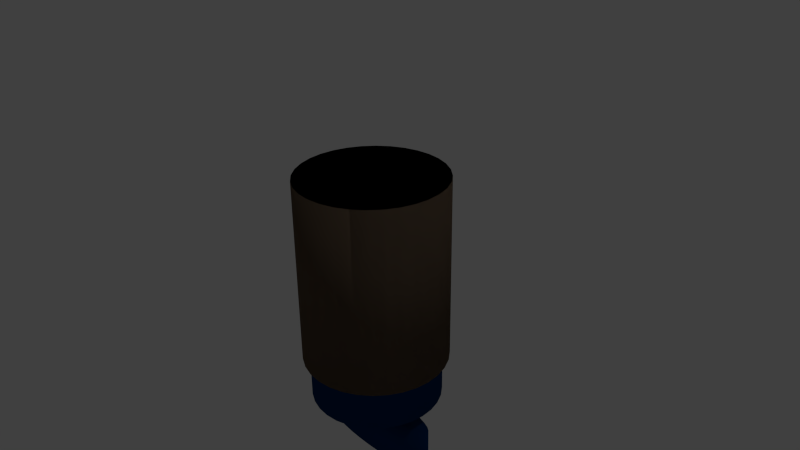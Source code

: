 # Source: pistonv2.blend  (saved by Blender 2.69.0; exported with 4.5.12 LTS)
import bpy
from mathutils import Matrix  # noqa: F401  (used for matrix-valued properties, if any)

bpy.ops.wm.read_factory_settings(use_empty=True)
scene = bpy.context.scene
scene.name = 'Scene'

# ---- collections
col_collection_1 = bpy.data.collections.new('Collection 1'); scene.collection.children.link(col_collection_1)

# ---- materials (node trees are filled in below, after node groups)
mat_piston = bpy.data.materials.new('PIston')
mat_piston.alpha_threshold = 0.0
mat_piston.use_transparent_shadow = False
mat_piston.diffuse_color = (0.0, 0.0331, 0.1329, 1.0)
mat_piston.roughness = 0.5
mat_piston.line_color = (0.0, 0.0, 0.0, 1.0)
mat_chambre = bpy.data.materials.new('Chambre')
mat_chambre.alpha_threshold = 0.0
mat_chambre.use_transparent_shadow = False
mat_chambre.diffuse_color = (0.2159, 0.1529, 0.1022, 1.0)
mat_chambre.roughness = 0.5
mat_chambre.line_color = (0.0, 0.0, 0.0, 1.0)

# ---- material node trees

# ---- world
world_world = bpy.data.worlds.new('World'); scene.world = world_world
world_world.color = (0.05088, 0.05088, 0.05088)
world_world.use_sun_shadow = False
world_world.sun_shadow_jitter_overblur = 0.0
world_world.cycles.sampling_method = 'MANUAL'
world_world.cycles.sample_map_resolution = 256

# ---- cameras
cam_camera = bpy.data.cameras.new('Camera')
cam_camera.clip_end = 100.0
cam_camera.lens = 35.0
cam_camera.sensor_width = 32.0
cam_camera.sensor_height = 18.0
cam_camera.ortho_scale = 7.314
cam_camera.dof.focus_distance = 0.0
cam_camera.dof.aperture_fstop = 128.0

# ---- lights
light_lamp = bpy.data.lights.new('Lamp', 'POINT')
light_lamp.transmission_factor = 0.0
light_lamp.cutoff_distance = 30.0
light_lamp.energy = 100.0
light_lamp.shadow_buffer_clip_start = 1.001
light_lamp.shadow_soft_size = 0.1
light_lamp.shadow_maximum_resolution = 0.006
light_lamp.use_absolute_resolution = True
light_lamp.cycles.use_multiple_importance_sampling = False

# ---- meshes
me_cylinder_004 = bpy.data.meshes.new('Cylinder.004')
me_cylinder_004.from_pydata([(0.0, 0.2341, -0.2092), (0.0, 0.9497, -0.2092), (0.04082, 0.2341, -0.2052), (0.04082, 0.9497, -0.2052), (0.08007, 0.2341, -0.1933), (0.08007, 0.9497, -0.1933), (0.1163, 0.2341, -0.174), (0.1163, 0.9497, -0.174), (0.148, 0.2341, -0.148), (0.148, 0.9497, -0.148), (0.174, 0.2341, -0.1163), (0.174, 0.9497, -0.1163), (0.1933, 0.2341, -0.08007), (0.1933, 0.9497, -0.08007), (0.2052, 0.2341, -0.04082), (0.2052, 0.9497, -0.04082), (0.2092, 0.2341, 1.878e-09), (0.2092, 0.9497, 5.59e-08), (0.2052, 0.2341, 0.04082), (0.2052, 0.9497, 0.04082), (0.1933, 0.2341, 0.08007), (0.1933, 0.9497, 0.08007), (0.174, 0.2341, 0.1163), (0.174, 0.9497, 0.1163), (0.148, 0.2341, 0.148), (0.148, 0.9497, 0.148), (0.1163, 0.2341, 0.174), (0.1163, 0.9497, 0.174), (0.08007, 0.2341, 0.1933), (0.08007, 0.9497, 0.1933), (0.04082, 0.2341, 0.2052), (0.04082, 0.9497, 0.2052), (-6.818e-08, 0.2341, 0.2092), (-6.818e-08, 0.9497, 0.2092), (-0.04082, 0.2341, 0.2052), (-0.04082, 0.9497, 0.2052), (-0.08007, 0.2341, 0.1933), (-0.08007, 0.9497, 0.1933), (-0.1163, 0.2341, 0.174), (-0.1163, 0.9497, 0.174), (-0.148, 0.2341, 0.148), (-0.148, 0.9497, 0.148), (-0.174, 0.2341, 0.1163), (-0.174, 0.9497, 0.1163), (-0.1933, 0.2341, 0.08007), (-0.1933, 0.9497, 0.08007), (-0.2052, 0.2341, 0.04082), (-0.2052, 0.9497, 0.04082), (-0.2092, 0.2341, -1.844e-07), (-0.2092, 0.9497, -1.303e-07), (-0.2052, 0.2341, -0.04082), (-0.2052, 0.9497, -0.04082), (-0.1933, 0.2341, -0.08008), (-0.1933, 0.9497, -0.08008), (-0.174, 0.2341, -0.1163), (-0.174, 0.9497, -0.1163), (-0.148, 0.2341, -0.148), (-0.148, 0.9497, -0.148), (-0.1163, 0.2341, -0.174), (-0.1163, 0.9497, -0.174), (-0.08007, 0.2341, -0.1933), (-0.08007, 0.9497, -0.1933), (-0.04082, 0.2341, -0.2052), (-0.04082, 0.9497, -0.2052), (0.0, 0.1906, -0.0465), (0.0, 0.2363, -0.0465), (0.009072, 0.1906, -0.04561), (0.009072, 0.2363, -0.04561), (0.01779, 0.1906, -0.04296), (0.01779, 0.2363, -0.04296), (0.02583, 0.1906, -0.03866), (0.02583, 0.2363, -0.03866), (0.03288, 0.1906, -0.03288), (0.03288, 0.2363, -0.03288), (0.03866, 0.1906, -0.02583), (0.03866, 0.2363, -0.02583), (0.04296, 0.1906, -0.01779), (0.04296, 0.2363, -0.01779), (0.04561, 0.1906, -0.009072), (0.04561, 0.2363, -0.009072), (0.0465, 0.1906, 1.088e-08), (0.0465, 0.2363, 1.433e-08), (0.04561, 0.1906, 0.009072), (0.04561, 0.2363, 0.009072), (0.04296, 0.1906, 0.01779), (0.04296, 0.2363, 0.01779), (0.03866, 0.1906, 0.02583), (0.03866, 0.2363, 0.02583), (0.03288, 0.1906, 0.03288), (0.03288, 0.2363, 0.03288), (0.02583, 0.1906, 0.03866), (0.02583, 0.2363, 0.03866), (0.01779, 0.1906, 0.04296), (0.01779, 0.2363, 0.04296), (0.009072, 0.1906, 0.04561), (0.009072, 0.2363, 0.04561), (-1.515e-08, 0.1906, 0.0465), (-1.515e-08, 0.2363, 0.0465), (-0.009072, 0.1906, 0.04561), (-0.009072, 0.2363, 0.04561), (-0.01779, 0.1906, 0.04296), (-0.01779, 0.2363, 0.04296), (-0.02583, 0.1906, 0.03866), (-0.02583, 0.2363, 0.03866), (-0.03288, 0.1906, 0.03288), (-0.03288, 0.2363, 0.03288), (-0.03866, 0.1906, 0.02583), (-0.03866, 0.2363, 0.02583), (-0.04296, 0.1906, 0.01779), (-0.04296, 0.2363, 0.01779), (-0.04561, 0.1906, 0.009071), (-0.04561, 0.2363, 0.009071), (-0.0465, 0.1906, -3.051e-08), (-0.0465, 0.2363, -2.706e-08), (-0.04561, 0.1906, -0.009072), (-0.04561, 0.2363, -0.009072), (-0.04296, 0.1906, -0.01779), (-0.04296, 0.2363, -0.01779), (-0.03866, 0.1906, -0.02583), (-0.03866, 0.2363, -0.02583), (-0.03288, 0.1906, -0.03288), (-0.03288, 0.2363, -0.03288), (-0.02583, 0.1906, -0.03866), (-0.02583, 0.2363, -0.03866), (-0.01779, 0.1906, -0.04296), (-0.01779, 0.2363, -0.04296), (-0.009071, 0.1906, -0.04561), (-0.009071, 0.2363, -0.04561), (-1.385e-08, 0.1823, -0.0465), (0.04476, 0.1823, -0.04561), (0.0878, 0.1823, -0.04296), (0.1275, 0.1823, -0.03866), (0.1622, 0.1823, -0.03288), (0.1908, 0.1823, -0.02583), (0.212, 0.1823, -0.01779), (0.225, 0.1823, -0.009072), (0.2294, 0.1823, 1.025e-08), (0.225, 0.1823, 0.009072), (0.212, 0.1823, 0.01779), (0.1908, 0.1823, 0.02583), (0.1622, 0.1823, 0.03288), (0.1275, 0.1823, 0.03866), (0.0878, 0.1823, 0.04296), (0.04476, 0.1823, 0.04561), (-8.861e-08, 0.1823, 0.0465), (-0.04476, 0.1823, 0.04561), (-0.0878, 0.1823, 0.04296), (-0.1275, 0.1823, 0.03866), (-0.1622, 0.1823, 0.03288), (-0.1908, 0.1823, 0.02583), (-0.212, 0.1823, 0.01779), (-0.225, 0.1823, 0.009071), (-0.2294, 0.1823, -3.114e-08), (-0.225, 0.1823, -0.009072), (-0.212, 0.1823, -0.01779), (-0.1908, 0.1823, -0.02583), (-0.1622, 0.1823, -0.03288), (-0.1275, 0.1823, -0.03866), (-0.0878, 0.1823, -0.04296), (-0.04476, 0.1823, -0.04561), (-1.385e-08, 0.02367, -0.0465), (0.04476, 0.02367, -0.04561), (0.0878, 0.02367, -0.04296), (0.1275, 0.02367, -0.03866), (0.1622, 0.02367, -0.03288), (0.1908, 0.02367, -0.02583), (0.212, 0.02367, -0.01779), (0.225, 0.02367, -0.009071), (0.2294, 0.02367, 2.599e-08), (0.225, 0.02367, 0.009072), (0.212, 0.02367, 0.01779), (0.1908, 0.02367, 0.02583), (0.1622, 0.02367, 0.03288), (0.1275, 0.02367, 0.03866), (0.0878, 0.02367, 0.04296), (0.04476, 0.02367, 0.04561), (-8.861e-08, 0.02367, 0.0465), (-0.04476, 0.02367, 0.04561), (-0.0878, 0.02367, 0.04296), (-0.1275, 0.02367, 0.03866), (-0.1622, 0.02367, 0.03288), (-0.1908, 0.02367, 0.02583), (-0.212, 0.02367, 0.01779), (-0.225, 0.02367, 0.009072), (-0.2294, 0.02367, -1.54e-08), (-0.225, 0.02367, -0.009072), (-0.212, 0.02367, -0.01779), (-0.1908, 0.02367, -0.02583), (-0.1622, 0.02367, -0.03288), (-0.1275, 0.02367, -0.03866), (-0.0878, 0.02367, -0.04296), (-0.04476, 0.02367, -0.04561), (0.04082, 0.5305, 0.2052)], [(31, 192)], [(0, 1, 3, 2), (2, 3, 5, 4), (4, 5, 7, 6), (6, 7, 9, 8), (8, 9, 11, 10), (10, 11, 13, 12), (12, 13, 15, 14), (14, 15, 17, 16), (16, 17, 19, 18), (18, 19, 21, 20), (20, 21, 23, 22), (22, 23, 25, 24), (24, 25, 27, 26), (26, 27, 29, 28), (28, 29, 31, 30), (30, 31, 33, 32), (32, 33, 35, 34), (34, 35, 37, 36), (36, 37, 39, 38), (38, 39, 41, 40), (40, 41, 43, 42), (42, 43, 45, 44), (44, 45, 47, 46), (46, 47, 49, 48), (48, 49, 51, 50), (50, 51, 53, 52), (52, 53, 55, 54), (54, 55, 57, 56), (56, 57, 59, 58), (58, 59, 61, 60), (3, 1, 63, 61, 59, 57, 55, 53, 51, 49, 47, 45, 43, 41, 39, 37, 35, 33, 31, 29, 27, 25, 23, 21, 19, 17, 15, 13, 11, 9, 7, 5), (62, 63, 1, 0), (60, 61, 63, 62), (0, 2, 4, 6, 8, 10, 12, 14, 16, 18, 20, 22, 24, 26, 28, 30, 32, 34, 36, 38, 40, 42, 44, 46, 48, 50, 52, 54, 56, 58, 60, 62), (64, 65, 67, 66), (66, 67, 69, 68), (68, 69, 71, 70), (70, 71, 73, 72), (72, 73, 75, 74), (74, 75, 77, 76), (76, 77, 79, 78), (78, 79, 81, 80), (80, 81, 83, 82), (82, 83, 85, 84), (84, 85, 87, 86), (86, 87, 89, 88), (88, 89, 91, 90), (90, 91, 93, 92), (92, 93, 95, 94), (94, 95, 97, 96), (96, 97, 99, 98), (98, 99, 101, 100), (100, 101, 103, 102), (102, 103, 105, 104), (104, 105, 107, 106), (106, 107, 109, 108), (108, 109, 111, 110), (110, 111, 113, 112), (112, 113, 115, 114), (114, 115, 117, 116), (116, 117, 119, 118), (118, 119, 121, 120), (120, 121, 123, 122), (122, 123, 125, 124), (67, 65, 127, 125, 123, 121, 119, 117, 115, 113, 111, 109, 107, 105, 103, 101, 99, 97, 95, 93, 91, 89, 87, 85, 83, 81, 79, 77, 75, 73, 71, 69), (126, 127, 65, 64), (124, 125, 127, 126), (108, 110, 151, 150), (154, 155, 187, 186), (86, 88, 140, 139), (114, 116, 154, 153), (70, 72, 132, 131), (92, 94, 143, 142), (120, 122, 157, 156), (98, 100, 146, 145), (76, 78, 135, 134), (126, 64, 128, 159), (104, 106, 149, 148), (82, 84, 138, 137), (110, 112, 152, 151), (66, 68, 130, 129), (88, 90, 141, 140), (116, 118, 155, 154), (72, 74, 133, 132), (94, 96, 144, 143), (122, 124, 158, 157), (100, 102, 147, 146), (64, 66, 129, 128), (78, 80, 136, 135), (106, 108, 150, 149), (84, 86, 139, 138), (112, 114, 153, 152), (68, 70, 131, 130), (90, 92, 142, 141), (118, 120, 156, 155), (96, 98, 145, 144), (74, 76, 134, 133), (124, 126, 159, 158), (102, 104, 148, 147), (80, 82, 137, 136), (160, 161, 162, 163, 164, 165, 166, 167, 168, 169, 170, 171, 172, 173, 174, 175, 176, 177, 178, 179, 180, 181, 182, 183, 184, 185, 186, 187, 188, 189, 190, 191), (132, 133, 165, 164), (143, 144, 176, 175), (152, 153, 185, 184), (130, 131, 163, 162), (141, 142, 174, 173), (150, 151, 183, 182), (128, 129, 161, 160), (139, 140, 172, 171), (159, 128, 160, 191), (148, 149, 181, 180), (137, 138, 170, 169), (157, 158, 190, 189), (146, 147, 179, 178), (135, 136, 168, 167), (155, 156, 188, 187), (144, 145, 177, 176), (133, 134, 166, 165), (153, 154, 186, 185), (131, 132, 164, 163), (142, 143, 175, 174), (151, 152, 184, 183), (129, 130, 162, 161), (140, 141, 173, 172), (149, 150, 182, 181), (138, 139, 171, 170), (158, 159, 191, 190), (147, 148, 180, 179), (136, 137, 169, 168), (156, 157, 189, 188), (145, 146, 178, 177), (134, 135, 167, 166)])
me_cylinder_004.polygons.foreach_set('use_smooth', [True] * 132)
me_cylinder_004.materials.append(mat_piston)
me_cylinder_004.use_remesh_preserve_volume = False
me_cylinder_004.use_remesh_preserve_attributes = False
me_cylinder_004.use_mirror_vertex_groups = False
me_cylinder_004.update()
me_cylinder_001 = bpy.data.meshes.new('Cylinder.001')
me_cylinder_001.from_pydata([(0.0, 1.0, -1.593), (0.0, 1.0, 1.0), (0.1951, 0.9808, -1.593), (0.1951, 0.9808, 1.0), (0.3827, 0.9239, -1.593), (0.3827, 0.9239, 1.0), (0.5556, 0.8315, -1.593), (0.5556, 0.8315, 1.0), (0.7071, 0.7071, -1.593), (0.7071, 0.7071, 1.0), (0.8315, 0.5556, -1.593), (0.8315, 0.5556, 1.0), (0.9239, 0.3827, -1.593), (0.9239, 0.3827, 1.0), (0.9808, 0.1951, -1.593), (0.9808, 0.1951, 1.0), (1.0, 7.55e-08, -1.593), (1.0, 7.55e-08, 1.0), (0.9808, -0.1951, -1.593), (0.9808, -0.1951, 1.0), (0.9239, -0.3827, -1.593), (0.9239, -0.3827, 1.0), (0.8315, -0.5556, -1.593), (0.8315, -0.5556, 1.0), (0.7071, -0.7071, -1.593), (0.7071, -0.7071, 1.0), (0.5556, -0.8315, -1.593), (0.5556, -0.8315, 1.0), (0.3827, -0.9239, -1.593), (0.3827, -0.9239, 1.0), (0.1951, -0.9808, -1.593), (0.1951, -0.9808, 1.0), (-3.258e-07, -1.0, -1.593), (-3.258e-07, -1.0, 1.0), (-0.1951, -0.9808, -1.593), (-0.1951, -0.9808, 1.0), (-0.3827, -0.9239, -1.593), (-0.3827, -0.9239, 1.0), (-0.5556, -0.8315, -1.593), (-0.5556, -0.8315, 1.0), (-0.7071, -0.7071, -1.593), (-0.7071, -0.7071, 1.0), (-0.8315, -0.5556, -1.593), (-0.8315, -0.5556, 1.0), (-0.9239, -0.3827, -1.593), (-0.9239, -0.3827, 1.0), (-0.9808, -0.1951, -1.593), (-0.9808, -0.1951, 1.0), (-1.0, 9.656e-07, -1.593), (-1.0, 9.656e-07, 1.0), (-0.9808, 0.1951, -1.593), (-0.9808, 0.1951, 1.0), (-0.9239, 0.3827, -1.593), (-0.9239, 0.3827, 1.0), (-0.8315, 0.5556, -1.593), (-0.8315, 0.5556, 1.0), (-0.7071, 0.7071, -1.593), (-0.7071, 0.7071, 1.0), (-0.5556, 0.8315, -1.593), (-0.5556, 0.8315, 1.0), (-0.3827, 0.9239, -1.593), (-0.3827, 0.9239, 1.0), (-0.1951, 0.9808, -1.593), (-0.1951, 0.9808, 1.0), (0.0, 1.0, -1.593), (0.0, 1.0, 1.0), (0.1951, 0.9808, -1.593), (0.1951, 0.9808, 1.0), (0.3827, 0.9239, -1.593), (0.3827, 0.9239, 1.0), (0.5556, 0.8315, -1.593), (0.5556, 0.8315, 1.0), (0.7071, 0.7071, -1.593), (0.7071, 0.7071, 1.0), (0.8315, 0.5556, -1.593), (0.8315, 0.5556, 1.0), (0.9239, 0.3827, -1.593), (0.9239, 0.3827, 1.0), (0.9808, 0.1951, -1.593), (0.9808, 0.1951, 1.0), (1.0, 7.55e-08, -1.593), (1.0, 7.55e-08, 1.0), (0.9808, -0.1951, -1.593), (0.9808, -0.1951, 1.0), (0.9239, -0.3827, -1.593), (0.9239, -0.3827, 1.0), (0.8315, -0.5556, -1.593), (0.8315, -0.5556, 1.0), (0.7071, -0.7071, -1.593), (0.7071, -0.7071, 1.0), (0.5556, -0.8315, -1.593), (0.5556, -0.8315, 1.0), (0.3827, -0.9239, -1.593), (0.3827, -0.9239, 1.0), (0.1951, -0.9808, -1.593), (0.1951, -0.9808, 1.0), (-3.258e-07, -1.0, -1.593), (-3.258e-07, -1.0, 1.0), (-0.1951, -0.9808, -1.593), (-0.1951, -0.9808, 1.0), (-0.3827, -0.9239, -1.593), (-0.3827, -0.9239, 1.0), (-0.5556, -0.8315, -1.593), (-0.5556, -0.8315, 1.0), (-0.7071, -0.7071, -1.593), (-0.7071, -0.7071, 1.0), (-0.8315, -0.5556, -1.593), (-0.8315, -0.5556, 1.0), (-0.9239, -0.3827, -1.593), (-0.9239, -0.3827, 1.0), (-0.9808, -0.1951, -1.593), (-0.9808, -0.1951, 1.0), (-1.0, 9.656e-07, -1.593), (-1.0, 9.656e-07, 1.0), (-0.9808, 0.1951, -1.593), (-0.9808, 0.1951, 1.0), (-0.9239, 0.3827, -1.593), (-0.9239, 0.3827, 1.0), (-0.8315, 0.5556, -1.593), (-0.8315, 0.5556, 1.0), (-0.7071, 0.7071, -1.593), (-0.7071, 0.7071, 1.0), (-0.5556, 0.8315, -1.593), (-0.5556, 0.8315, 1.0), (-0.3827, 0.9239, -1.593), (-0.3827, 0.9239, 1.0), (-0.1951, 0.9808, -1.593), (-0.1951, 0.9808, 1.0), (0.0, 1.0, -1.593), (0.0, 1.0, 1.0), (0.1951, 0.9808, -1.593), (0.1951, 0.9808, 1.0), (0.3827, 0.9239, -1.593), (0.3827, 0.9239, 1.0), (0.5556, 0.8315, -1.593), (0.5556, 0.8315, 1.0), (0.7071, 0.7071, -1.593), (0.7071, 0.7071, 1.0), (0.8315, 0.5556, -1.593), (0.8315, 0.5556, 1.0), (0.9239, 0.3827, -1.593), (0.9239, 0.3827, 1.0), (0.9808, 0.1951, -1.593), (0.9808, 0.1951, 1.0), (1.0, 7.55e-08, -1.593), (1.0, 7.55e-08, 1.0), (0.9808, -0.1951, -1.593), (0.9808, -0.1951, 1.0), (0.9239, -0.3827, -1.593), (0.9239, -0.3827, 1.0), (0.8315, -0.5556, -1.593), (0.8315, -0.5556, 1.0), (0.7071, -0.7071, -1.593), (0.7071, -0.7071, 1.0), (0.5556, -0.8315, -1.593), (0.5556, -0.8315, 1.0), (0.3827, -0.9239, -1.593), (0.3827, -0.9239, 1.0), (0.1951, -0.9808, -1.593), (0.1951, -0.9808, 1.0), (-3.258e-07, -1.0, -1.593), (-3.258e-07, -1.0, 1.0), (-0.1951, -0.9808, -1.593), (-0.1951, -0.9808, 1.0), (-0.3827, -0.9239, -1.593), (-0.3827, -0.9239, 1.0), (-0.5556, -0.8315, -1.593), (-0.5556, -0.8315, 1.0), (-0.7071, -0.7071, -1.593), (-0.7071, -0.7071, 1.0), (-0.8315, -0.5556, -1.593), (-0.8315, -0.5556, 1.0), (-0.9239, -0.3827, -1.593), (-0.9239, -0.3827, 1.0), (-0.9808, -0.1951, -1.593), (-0.9808, -0.1951, 1.0), (-1.0, 9.656e-07, -1.593), (-1.0, 9.656e-07, 1.0), (-0.9808, 0.1951, -1.593), (-0.9808, 0.1951, 1.0), (-0.9239, 0.3827, -1.593), (-0.9239, 0.3827, 1.0), (-0.8315, 0.5556, -1.593), (-0.8315, 0.5556, 1.0), (-0.7071, 0.7071, -1.593), (-0.7071, 0.7071, 1.0), (-0.5556, 0.8315, -1.593), (-0.5556, 0.8315, 1.0), (-0.3827, 0.9239, -1.593), (-0.3827, 0.9239, 1.0), (-0.1951, 0.9808, -1.593), (-0.1951, 0.9808, 1.0), (0.0, 1.0, -1.593), (0.0, 1.0, 1.0), (0.1951, 0.9808, -1.593), (0.1951, 0.9808, 1.0), (0.3827, 0.9239, -1.593), (0.3827, 0.9239, 1.0), (0.5556, 0.8315, -1.593), (0.5556, 0.8315, 1.0), (0.7071, 0.7071, -1.593), (0.7071, 0.7071, 1.0), (0.8315, 0.5556, -1.593), (0.8315, 0.5556, 1.0), (0.9239, 0.3827, -1.593), (0.9239, 0.3827, 1.0), (0.9808, 0.1951, -1.593), (0.9808, 0.1951, 1.0), (1.0, 7.55e-08, -1.593), (1.0, 7.55e-08, 1.0), (0.9808, -0.1951, -1.593), (0.9808, -0.1951, 1.0), (0.9239, -0.3827, -1.593), (0.9239, -0.3827, 1.0), (0.8315, -0.5556, -1.593), (0.8315, -0.5556, 1.0), (0.7071, -0.7071, -1.593), (0.7071, -0.7071, 1.0), (0.5556, -0.8315, -1.593), (0.5556, -0.8315, 1.0), (0.3827, -0.9239, -1.593), (0.3827, -0.9239, 1.0), (0.1951, -0.9808, -1.593), (0.1951, -0.9808, 1.0), (-3.258e-07, -1.0, -1.593), (-3.258e-07, -1.0, 1.0), (-0.1951, -0.9808, -1.593), (-0.1951, -0.9808, 1.0), (-0.3827, -0.9239, -1.593), (-0.3827, -0.9239, 1.0), (-0.5556, -0.8315, -1.593), (-0.5556, -0.8315, 1.0), (-0.7071, -0.7071, -1.593), (-0.7071, -0.7071, 1.0), (-0.8315, -0.5556, -1.593), (-0.8315, -0.5556, 1.0), (-0.9239, -0.3827, -1.593), (-0.9239, -0.3827, 1.0), (-0.9808, -0.1951, -1.593), (-0.9808, -0.1951, 1.0), (-1.0, 9.656e-07, -1.593), (-1.0, 9.656e-07, 1.0), (-0.9808, 0.1951, -1.593), (-0.9808, 0.1951, 1.0), (-0.9239, 0.3827, -1.593), (-0.9239, 0.3827, 1.0), (-0.8315, 0.5556, -1.593), (-0.8315, 0.5556, 1.0), (-0.7071, 0.7071, -1.593), (-0.7071, 0.7071, 1.0), (-0.5556, 0.8315, -1.593), (-0.5556, 0.8315, 1.0), (-0.3827, 0.9239, -1.593), (-0.3827, 0.9239, 1.0), (-0.1951, 0.9808, -1.593), (-0.1951, 0.9808, 1.0), (0.0, 1.0, -1.593), (0.0, 1.0, 1.0), (0.1951, 0.9808, -1.593), (0.1951, 0.9808, 1.0), (0.3827, 0.9239, -1.593), (0.3827, 0.9239, 1.0), (0.5556, 0.8315, -1.593), (0.5556, 0.8315, 1.0), (0.7071, 0.7071, -1.593), (0.7071, 0.7071, 1.0), (0.8315, 0.5556, -1.593), (0.8315, 0.5556, 1.0), (0.9239, 0.3827, -1.593), (0.9239, 0.3827, 1.0), (0.9808, 0.1951, -1.593), (0.9808, 0.1951, 1.0), (1.0, 7.55e-08, -1.593), (1.0, 7.55e-08, 1.0), (0.9808, -0.1951, -1.593), (0.9808, -0.1951, 1.0), (0.9239, -0.3827, -1.593), (0.9239, -0.3827, 1.0), (0.8315, -0.5556, -1.593), (0.8315, -0.5556, 1.0), (0.7071, -0.7071, -1.593), (0.7071, -0.7071, 1.0), (0.5556, -0.8315, -1.593), (0.5556, -0.8315, 1.0), (0.3827, -0.9239, -1.593), (0.3827, -0.9239, 1.0), (0.1951, -0.9808, -1.593), (0.1951, -0.9808, 1.0), (-3.258e-07, -1.0, -1.593), (-3.258e-07, -1.0, 1.0), (-0.1951, -0.9808, -1.593), (-0.1951, -0.9808, 1.0), (-0.3827, -0.9239, -1.593), (-0.3827, -0.9239, 1.0), (-0.5556, -0.8315, -1.593), (-0.5556, -0.8315, 1.0), (-0.7071, -0.7071, -1.593), (-0.7071, -0.7071, 1.0), (-0.8315, -0.5556, -1.593), (-0.8315, -0.5556, 1.0), (-0.9239, -0.3827, -1.593), (-0.9239, -0.3827, 1.0), (-0.9808, -0.1951, -1.593), (-0.9808, -0.1951, 1.0), (-1.0, 9.656e-07, -1.593), (-1.0, 9.656e-07, 1.0), (-0.9808, 0.1951, -1.593), (-0.9808, 0.1951, 1.0), (-0.9239, 0.3827, -1.593), (-0.9239, 0.3827, 1.0), (-0.8315, 0.5556, -1.593), (-0.8315, 0.5556, 1.0), (-0.7071, 0.7071, -1.593), (-0.7071, 0.7071, 1.0), (-0.5556, 0.8315, -1.593), (-0.5556, 0.8315, 1.0), (-0.3827, 0.9239, -1.593), (-0.3827, 0.9239, 1.0), (-0.1951, 0.9808, -1.593), (-0.1951, 0.9808, 1.0), (0.0, 1.0, -1.593), (0.1951, 0.9808, -1.593), (0.3827, 0.9239, -1.593), (0.5556, 0.8315, -1.593), (0.7071, 0.7071, -1.593), (0.8315, 0.5556, -1.593), (0.9239, 0.3827, -1.593), (0.9808, 0.1951, -1.593), (1.0, 7.55e-08, -1.593), (0.9808, -0.1951, -1.593), (0.9239, -0.3827, -1.593), (0.8315, -0.5556, -1.593), (0.7071, -0.7071, -1.593), (0.5556, -0.8315, -1.593), (0.3827, -0.9239, -1.593), (0.1951, -0.9808, -1.593), (-3.258e-07, -1.0, -1.593), (-0.1951, -0.9808, -1.593), (-0.3827, -0.9239, -1.593), (-0.5556, -0.8315, -1.593), (-0.7071, -0.7071, -1.593), (-0.8315, -0.5556, -1.593), (-0.9239, -0.3827, -1.593), (-0.9808, -0.1951, -1.593), (-1.0, 9.656e-07, -1.593), (-0.9808, 0.1951, -1.593), (-0.9239, 0.3827, -1.593), (-0.8315, 0.5556, -1.593), (-0.7071, 0.7071, -1.593), (-0.5556, 0.8315, -1.593), (-0.3827, 0.9239, -1.593), (-0.1951, 0.9808, -1.593), (3.318e-09, 0.9424, -1.535), (3.318e-09, 0.9424, 0.9424), (0.1838, 0.9243, -1.535), (0.1838, 0.9243, 0.9424), (0.3606, 0.8706, -1.535), (0.3606, 0.8706, 0.9424), (0.5236, 0.7836, -1.535), (0.5236, 0.7836, 0.9424), (0.6664, 0.6664, -1.535), (0.6664, 0.6664, 0.9424), (0.7836, 0.5236, -1.535), (0.7836, 0.5236, 0.9424), (0.8706, 0.3606, -1.535), (0.8706, 0.3606, 0.9424), (0.9243, 0.1838, -1.535), (0.9243, 0.1838, 0.9424), (0.9424, 8.986e-08, -1.535), (0.9424, 8.986e-08, 0.9424), (0.9243, -0.1838, -1.535), (0.9243, -0.1838, 0.9424), (0.8706, -0.3606, -1.535), (0.8706, -0.3606, 0.9424), (0.7836, -0.5236, -1.535), (0.7836, -0.5236, 0.9424), (0.6664, -0.6664, -1.535), (0.6664, -0.6664, 0.9424), (0.5236, -0.7836, -1.535), (0.5236, -0.7836, 0.9424), (0.3606, -0.8706, -1.535), (0.3606, -0.8706, 0.9424), (0.1838, -0.9243, -1.535), (0.1838, -0.9243, 0.9424), (-3.037e-07, -0.9424, -1.535), (-3.037e-07, -0.9424, 0.9424), (-0.1838, -0.9243, -1.535), (-0.1838, -0.9243, 0.9424), (-0.3606, -0.8706, -1.535), (-0.3606, -0.8706, 0.9424), (-0.5236, -0.7836, -1.535), (-0.5236, -0.7836, 0.9424), (-0.6664, -0.6664, -1.535), (-0.6664, -0.6664, 0.9424), (-0.7836, -0.5236, -1.535), (-0.7836, -0.5236, 0.9424), (-0.8706, -0.3606, -1.535), (-0.8706, -0.3606, 0.9424), (-0.9243, -0.1838, -1.535), (-0.9243, -0.1838, 0.9424), (-0.9424, 9.287e-07, -1.535), (-0.9424, 9.287e-07, 0.9424), (-0.9243, 0.1838, -1.535), (-0.9243, 0.1838, 0.9424), (-0.8706, 0.3606, -1.535), (-0.8706, 0.3606, 0.9424), (-0.7836, 0.5236, -1.535), (-0.7836, 0.5236, 0.9424), (-0.6664, 0.6664, -1.535), (-0.6664, 0.6664, 0.9424), (-0.5236, 0.7836, -1.535), (-0.5236, 0.7836, 0.9424), (-0.3606, 0.8706, -1.535), (-0.3606, 0.8706, 0.9424), (-0.1838, 0.9243, -1.535), (-0.1838, 0.9243, 0.9424), (3.318e-09, 0.9424, -1.535), (3.318e-09, 0.9424, 0.9424), (0.1838, 0.9243, -1.535), (0.1838, 0.9243, 0.9424), (0.3606, 0.8706, -1.535), (0.3606, 0.8706, 0.9424), (0.5236, 0.7836, -1.535), (0.5236, 0.7836, 0.9424), (0.6664, 0.6664, -1.535), (0.6664, 0.6664, 0.9424), (0.7836, 0.5236, -1.535), (0.7836, 0.5236, 0.9424), (0.8706, 0.3606, -1.535), (0.8706, 0.3606, 0.9424), (0.9243, 0.1838, -1.535), (0.9243, 0.1838, 0.9424), (0.9424, 8.986e-08, -1.535), (0.9424, 8.986e-08, 0.9424), (0.9243, -0.1838, -1.535), (0.9243, -0.1838, 0.9424), (0.8706, -0.3606, -1.535), (0.8706, -0.3606, 0.9424), (0.7836, -0.5236, -1.535), (0.7836, -0.5236, 0.9424), (0.6664, -0.6664, -1.535), (0.6664, -0.6664, 0.9424), (0.5236, -0.7836, -1.535), (0.5236, -0.7836, 0.9424), (0.3606, -0.8706, -1.535), (0.3606, -0.8706, 0.9424), (0.1838, -0.9243, -1.535), (0.1838, -0.9243, 0.9424), (-3.037e-07, -0.9424, -1.535), (-3.037e-07, -0.9424, 0.9424), (-0.1838, -0.9243, -1.535), (-0.1838, -0.9243, 0.9424), (-0.3606, -0.8706, -1.535), (-0.3606, -0.8706, 0.9424), (-0.5236, -0.7836, -1.535), (-0.5236, -0.7836, 0.9424), (-0.6664, -0.6664, -1.535), (-0.6664, -0.6664, 0.9424), (-0.7836, -0.5236, -1.535), (-0.7836, -0.5236, 0.9424), (-0.8706, -0.3606, -1.535), (-0.8706, -0.3606, 0.9424), (-0.9243, -0.1838, -1.535), (-0.9243, -0.1838, 0.9424), (-0.9424, 9.287e-07, -1.535), (-0.9424, 9.287e-07, 0.9424), (-0.9243, 0.1838, -1.535), (-0.9243, 0.1838, 0.9424), (-0.8706, 0.3606, -1.535), (-0.8706, 0.3606, 0.9424), (-0.7836, 0.5236, -1.535), (-0.7836, 0.5236, 0.9424), (-0.6664, 0.6664, -1.535), (-0.6664, 0.6664, 0.9424), (-0.5236, 0.7836, -1.535), (-0.5236, 0.7836, 0.9424), (-0.3606, 0.8706, -1.535), (-0.3606, 0.8706, 0.9424), (-0.1838, 0.9243, -1.535), (-0.1838, 0.9243, 0.9424), (3.318e-09, 0.9424, -1.535), (0.1838, 0.9243, -1.535), (0.3606, 0.8706, -1.535), (0.5236, 0.7836, -1.535), (0.6664, 0.6664, -1.535), (0.7836, 0.5236, -1.535), (0.8706, 0.3606, -1.535), (0.9243, 0.1838, -1.535), (0.9424, 8.986e-08, -1.535), (0.9243, -0.1838, -1.535), (0.8706, -0.3606, -1.535), (0.7836, -0.5236, -1.535), (0.6664, -0.6664, -1.535), (0.5236, -0.7836, -1.535), (0.3606, -0.8706, -1.535), (0.1838, -0.9243, -1.535), (-3.037e-07, -0.9424, -1.535), (-0.1838, -0.9243, -1.535), (-0.3606, -0.8706, -1.535), (-0.5236, -0.7836, -1.535), (-0.6664, -0.6664, -1.535), (-0.7836, -0.5236, -1.535), (-0.8706, -0.3606, -1.535), (-0.9243, -0.1838, -1.535), (-0.9424, 9.287e-07, -1.535), (-0.9243, 0.1838, -1.535), (-0.8706, 0.3606, -1.535), (-0.7836, 0.5236, -1.535), (-0.6664, 0.6664, -1.535), (-0.5236, 0.7836, -1.535), (-0.3606, 0.8706, -1.535), (-0.1838, 0.9243, -1.535), (3.318e-09, 0.9424, -1.535), (3.318e-09, 0.9424, 0.9424), (0.1838, 0.9243, -1.535), (0.1838, 0.9243, 0.9424), (0.3606, 0.8706, -1.535), (0.3606, 0.8706, 0.9424), (0.5236, 0.7836, -1.535), (0.5236, 0.7836, 0.9424), (0.6664, 0.6664, -1.535), (0.6664, 0.6664, 0.9424), (0.7836, 0.5236, -1.535), (0.7836, 0.5236, 0.9424), (0.8706, 0.3606, -1.535), (0.8706, 0.3606, 0.9424), (0.9243, 0.1838, -1.535), (0.9243, 0.1838, 0.9424), (0.9424, 8.986e-08, -1.535), (0.9424, 8.986e-08, 0.9424), (0.9243, -0.1838, -1.535), (0.9243, -0.1838, 0.9424), (0.8706, -0.3606, -1.535), (0.8706, -0.3606, 0.9424), (0.7836, -0.5236, -1.535), (0.7836, -0.5236, 0.9424), (0.6664, -0.6664, -1.535), (0.6664, -0.6664, 0.9424), (0.5236, -0.7836, -1.535), (0.5236, -0.7836, 0.9424), (0.3606, -0.8706, -1.535), (0.3606, -0.8706, 0.9424), (0.1838, -0.9243, -1.535), (0.1838, -0.9243, 0.9424), (-3.037e-07, -0.9424, -1.535), (-3.037e-07, -0.9424, 0.9424), (-0.1838, -0.9243, -1.535), (-0.1838, -0.9243, 0.9424), (-0.3606, -0.8706, -1.535), (-0.3606, -0.8706, 0.9424), (-0.5236, -0.7836, -1.535), (-0.5236, -0.7836, 0.9424), (-0.6664, -0.6664, -1.535), (-0.6664, -0.6664, 0.9424), (-0.7836, -0.5236, -1.535), (-0.7836, -0.5236, 0.9424), (-0.8706, -0.3606, -1.535), (-0.8706, -0.3606, 0.9424), (-0.9243, -0.1838, -1.535), (-0.9243, -0.1838, 0.9424), (-0.9424, 9.287e-07, -1.535), (-0.9424, 9.287e-07, 0.9424), (-0.9243, 0.1838, -1.535), (-0.9243, 0.1838, 0.9424), (-0.8706, 0.3606, -1.535), (-0.8706, 0.3606, 0.9424), (-0.7836, 0.5236, -1.535), (-0.7836, 0.5236, 0.9424), (-0.6664, 0.6664, -1.535), (-0.6664, 0.6664, 0.9424), (-0.5236, 0.7836, -1.535), (-0.5236, 0.7836, 0.9424), (-0.3606, 0.8706, -1.535), (-0.3606, 0.8706, 0.9424), (-0.1838, 0.9243, -1.535), (-0.1838, 0.9243, 0.9424), (3.318e-09, 0.9424, -1.535), (3.318e-09, 0.9424, 0.9424), (0.1838, 0.9243, -1.535), (0.1838, 0.9243, 0.9424), (0.3606, 0.8706, -1.535), (0.3606, 0.8706, 0.9424), (0.5236, 0.7836, -1.535), (0.5236, 0.7836, 0.9424), (0.6664, 0.6664, -1.535), (0.6664, 0.6664, 0.9424), (0.7836, 0.5236, -1.535), (0.7836, 0.5236, 0.9424), (0.8706, 0.3606, -1.535), (0.8706, 0.3606, 0.9424), (0.9243, 0.1838, -1.535), (0.9243, 0.1838, 0.9424), (0.9424, 8.986e-08, -1.535), (0.9424, 8.986e-08, 0.9424), (0.9243, -0.1838, -1.535), (0.9243, -0.1838, 0.9424), (0.8706, -0.3606, -1.535), (0.8706, -0.3606, 0.9424), (0.7836, -0.5236, -1.535), (0.7836, -0.5236, 0.9424), (0.6664, -0.6664, -1.535), (0.6664, -0.6664, 0.9424), (0.5236, -0.7836, -1.535), (0.5236, -0.7836, 0.9424), (0.3606, -0.8706, -1.535), (0.3606, -0.8706, 0.9424), (0.1838, -0.9243, -1.535), (0.1838, -0.9243, 0.9424), (-3.037e-07, -0.9424, -1.535), (-3.037e-07, -0.9424, 0.9424), (-0.1838, -0.9243, -1.535), (-0.1838, -0.9243, 0.9424), (-0.3606, -0.8706, -1.535), (-0.3606, -0.8706, 0.9424), (-0.5236, -0.7836, -1.535), (-0.5236, -0.7836, 0.9424), (-0.6664, -0.6664, -1.535), (-0.6664, -0.6664, 0.9424), (-0.7836, -0.5236, -1.535), (-0.7836, -0.5236, 0.9424), (-0.8706, -0.3606, -1.535), (-0.8706, -0.3606, 0.9424), (-0.9243, -0.1838, -1.535), (-0.9243, -0.1838, 0.9424), (-0.9424, 9.287e-07, -1.535), (-0.9424, 9.287e-07, 0.9424), (-0.9243, 0.1838, -1.535), (-0.9243, 0.1838, 0.9424), (-0.8706, 0.3606, -1.535), (-0.8706, 0.3606, 0.9424), (-0.7836, 0.5236, -1.535), (-0.7836, 0.5236, 0.9424), (-0.6664, 0.6664, -1.535), (-0.6664, 0.6664, 0.9424), (-0.5236, 0.7836, -1.535), (-0.5236, 0.7836, 0.9424), (-0.3606, 0.8706, -1.535), (-0.3606, 0.8706, 0.9424), (-0.1838, 0.9243, -1.535), (-0.1838, 0.9243, 0.9424), (3.318e-09, 0.9424, -1.535), (3.318e-09, 0.9424, 0.9424), (0.1838, 0.9243, -1.535), (0.1838, 0.9243, 0.9424), (0.3606, 0.8706, -1.535), (0.3606, 0.8706, 0.9424), (0.5236, 0.7836, -1.535), (0.5236, 0.7836, 0.9424), (0.6664, 0.6664, -1.535), (0.6664, 0.6664, 0.9424), (0.7836, 0.5236, -1.535), (0.7836, 0.5236, 0.9424), (0.8706, 0.3606, -1.535), (0.8706, 0.3606, 0.9424), (0.9243, 0.1838, -1.535), (0.9243, 0.1838, 0.9424), (0.9424, 8.986e-08, -1.535), (0.9424, 8.986e-08, 0.9424), (0.9243, -0.1838, -1.535), (0.9243, -0.1838, 0.9424), (0.8706, -0.3606, -1.535), (0.8706, -0.3606, 0.9424), (0.7836, -0.5236, -1.535), (0.7836, -0.5236, 0.9424), (0.6664, -0.6664, -1.535), (0.6664, -0.6664, 0.9424), (0.5236, -0.7836, -1.535), (0.5236, -0.7836, 0.9424), (0.3606, -0.8706, -1.535), (0.3606, -0.8706, 0.9424), (0.1838, -0.9243, -1.535), (0.1838, -0.9243, 0.9424), (-3.037e-07, -0.9424, -1.535), (-3.037e-07, -0.9424, 0.9424), (-0.1838, -0.9243, -1.535), (-0.1838, -0.9243, 0.9424), (-0.3606, -0.8706, -1.535), (-0.3606, -0.8706, 0.9424), (-0.5236, -0.7836, -1.535), (-0.5236, -0.7836, 0.9424), (-0.6664, -0.6664, -1.535), (-0.6664, -0.6664, 0.9424), (-0.7836, -0.5236, -1.535), (-0.7836, -0.5236, 0.9424), (-0.8706, -0.3606, -1.535), (-0.8706, -0.3606, 0.9424), (-0.9243, -0.1838, -1.535), (-0.9243, -0.1838, 0.9424), (-0.9424, 9.287e-07, -1.535), (-0.9424, 9.287e-07, 0.9424), (-0.9243, 0.1838, -1.535), (-0.9243, 0.1838, 0.9424), (-0.8706, 0.3606, -1.535), (-0.8706, 0.3606, 0.9424), (-0.7836, 0.5236, -1.535), (-0.7836, 0.5236, 0.9424), (-0.6664, 0.6664, -1.535), (-0.6664, 0.6664, 0.9424), (-0.5236, 0.7836, -1.535), (-0.5236, 0.7836, 0.9424), (-0.3606, 0.8706, -1.535), (-0.3606, 0.8706, 0.9424), (-0.1838, 0.9243, -1.535), (-0.1838, 0.9243, 0.9424)], [], [(0, 1, 3, 2), (2, 3, 5, 4), (4, 5, 7, 6), (6, 7, 9, 8), (8, 9, 11, 10), (10, 11, 13, 12), (12, 13, 15, 14), (14, 15, 17, 16), (16, 17, 19, 18), (18, 19, 21, 20), (20, 21, 23, 22), (22, 23, 25, 24), (24, 25, 27, 26), (26, 27, 29, 28), (28, 29, 31, 30), (30, 31, 33, 32), (32, 33, 35, 34), (34, 35, 37, 36), (36, 37, 39, 38), (38, 39, 41, 40), (40, 41, 43, 42), (42, 43, 45, 44), (44, 45, 47, 46), (46, 47, 49, 48), (48, 49, 51, 50), (50, 51, 53, 52), (52, 53, 55, 54), (54, 55, 57, 56), (56, 57, 59, 58), (58, 59, 61, 60), (62, 63, 1, 0), (60, 61, 63, 62), (215, 213, 373, 375), (67, 65, 127, 125, 123, 121, 119, 117, 115, 113, 111, 109, 107, 105, 103, 101, 99, 97, 95, 93, 91, 89, 87, 85, 83, 81, 79, 77, 75, 73, 71, 69), (128, 130, 131, 129), (130, 132, 133, 131), (132, 134, 135, 133), (134, 136, 137, 135), (136, 138, 139, 137), (138, 140, 141, 139), (140, 142, 143, 141), (142, 144, 145, 143), (144, 146, 147, 145), (146, 148, 149, 147), (148, 150, 151, 149), (150, 152, 153, 151), (152, 154, 155, 153), (154, 156, 157, 155), (156, 158, 159, 157), (158, 160, 161, 159), (160, 162, 163, 161), (162, 164, 165, 163), (164, 166, 167, 165), (166, 168, 169, 167), (168, 170, 171, 169), (170, 172, 173, 171), (172, 174, 175, 173), (174, 176, 177, 175), (176, 178, 179, 177), (178, 180, 181, 179), (180, 182, 183, 181), (182, 184, 185, 183), (184, 186, 187, 185), (186, 188, 189, 187), (131, 133, 135, 137, 139, 141, 143, 145, 147, 149, 151, 153, 155, 157, 159, 161, 163, 165, 167, 169, 171, 173, 175, 177, 179, 181, 183, 185, 187, 189, 191, 129), (190, 128, 129, 191), (188, 190, 191, 189), (259, 261, 421, 419), (345, 344, 504, 505), (197, 195, 355, 357), (299, 301, 461, 459), (336, 335, 495, 496), (273, 272, 432, 433), (327, 326, 486, 487), (248, 250, 410, 408), (313, 312, 472, 473), (230, 232, 392, 390), (285, 287, 447, 445), (212, 214, 374, 372), (259, 258, 418, 419), (299, 298, 458, 459), (194, 196, 356, 354), (241, 239, 399, 401), (223, 221, 381, 383), (271, 273, 433, 431), (349, 348, 508, 509), (205, 203, 363, 365), (311, 313, 473, 471), (340, 339, 499, 500), (285, 284, 444, 445), (331, 330, 490, 491), (256, 257, 417, 416), (322, 321, 481, 482), (238, 240, 400, 398), (297, 299, 459, 457), (220, 222, 382, 380), (271, 270, 430, 431), (202, 204, 364, 362), (249, 247, 407, 409), (311, 310, 470, 471), (231, 229, 389, 391), (283, 285, 445, 443), (213, 211, 371, 373), (257, 259, 419, 417), (344, 343, 503, 504), (297, 296, 456, 457), (335, 334, 494, 495), (269, 271, 431, 429), (326, 325, 485, 486), (246, 248, 408, 406), (309, 311, 471, 469), (228, 230, 390, 388), (283, 282, 442, 443), (210, 212, 372, 370), (193, 255, 415, 353), (195, 193, 353, 355), (239, 237, 397, 399), (295, 297, 457, 455), (221, 219, 379, 381), (269, 268, 428, 429), (348, 347, 507, 508), (203, 201, 361, 363), (309, 308, 468, 469), (339, 338, 498, 499), (281, 283, 443, 441), (330, 329, 489, 490), (254, 192, 352, 414), (192, 194, 354, 352), (236, 238, 398, 396), (295, 294, 454, 455), (218, 220, 380, 378), (267, 269, 429, 427), (1, 63, 255, 193), (18, 20, 212, 210), (91, 90, 282, 283), (36, 38, 230, 228), (117, 119, 311, 309), (54, 56, 248, 246), (140, 138, 325, 326), (77, 79, 271, 269), (158, 156, 334, 335), (105, 104, 296, 297), (176, 174, 343, 344), (65, 67, 259, 257), (21, 19, 211, 213), (91, 93, 285, 283), (39, 37, 229, 231), (119, 118, 310, 311), (57, 55, 247, 249), (10, 12, 204, 202), (79, 78, 270, 271), (28, 30, 222, 220), (105, 107, 299, 297), (46, 48, 240, 238), (132, 130, 321, 322), (64, 65, 257, 256), (150, 148, 330, 331), (93, 92, 284, 285), (168, 166, 339, 340), (119, 121, 313, 311), (13, 11, 203, 205), (186, 184, 348, 349), (79, 81, 273, 271), (31, 29, 221, 223), (107, 106, 298, 299), (49, 47, 239, 241), (2, 4, 196, 194), (20, 22, 214, 212), (67, 66, 258, 259), (93, 95, 287, 285), (38, 40, 232, 230), (121, 120, 312, 313), (56, 58, 250, 248), (142, 140, 326, 327), (81, 80, 272, 273), (160, 158, 335, 336), (107, 109, 301, 299), (5, 3, 195, 197), (178, 176, 344, 345), (67, 69, 261, 259), (23, 21, 213, 215), (95, 94, 286, 287), (41, 39, 231, 233), (121, 123, 315, 313), (59, 57, 249, 251), (12, 14, 206, 204), (30, 32, 224, 222), (81, 83, 275, 273), (109, 108, 300, 301), (48, 50, 242, 240), (134, 132, 322, 323), (69, 68, 260, 261), (152, 150, 331, 332), (95, 97, 289, 287), (170, 168, 340, 341), (123, 122, 314, 315), (15, 13, 205, 207), (188, 186, 349, 350), (83, 82, 274, 275), (33, 31, 223, 225), (109, 111, 303, 301), (51, 49, 241, 243), (4, 6, 198, 196), (69, 71, 263, 261), (22, 24, 216, 214), (97, 96, 288, 289), (40, 42, 234, 232), (123, 125, 317, 315), (58, 60, 252, 250), (144, 142, 327, 328), (83, 85, 277, 275), (162, 160, 336, 337), (111, 110, 302, 303), (7, 5, 197, 199), (180, 178, 345, 346), (71, 70, 262, 263), (25, 23, 215, 217), (97, 99, 291, 289), (43, 41, 233, 235), (125, 124, 316, 317), (61, 59, 251, 253), (14, 16, 208, 206), (85, 84, 276, 277), (32, 34, 226, 224), (111, 113, 305, 303), (50, 52, 244, 242), (136, 134, 323, 324), (71, 73, 265, 263), (154, 152, 332, 333), (99, 98, 290, 291), (172, 170, 341, 342), (125, 127, 319, 317), (17, 15, 207, 209), (190, 188, 350, 351), (85, 87, 279, 277), (35, 33, 225, 227), (113, 112, 304, 305), (53, 51, 243, 245), (6, 8, 200, 198), (73, 72, 264, 265), (24, 26, 218, 216), (99, 101, 293, 291), (42, 44, 236, 234), (127, 126, 318, 319), (60, 62, 254, 252), (146, 144, 328, 329), (87, 86, 278, 279), (164, 162, 337, 338), (113, 115, 307, 305), (9, 7, 199, 201), (182, 180, 346, 347), (73, 75, 267, 265), (27, 25, 217, 219), (101, 100, 292, 293), (45, 43, 235, 237), (127, 65, 257, 319), (63, 61, 253, 255), (16, 18, 210, 208), (87, 89, 281, 279), (34, 36, 228, 226), (115, 114, 306, 307), (52, 54, 246, 244), (138, 136, 324, 325), (75, 74, 266, 267), (156, 154, 333, 334), (101, 103, 295, 293), (174, 172, 342, 343), (130, 128, 320, 321), (19, 17, 209, 211), (128, 190, 351, 320), (89, 88, 280, 281), (37, 35, 227, 229), (115, 117, 309, 307), (55, 53, 245, 247), (8, 10, 202, 200), (75, 77, 269, 267), (26, 28, 220, 218), (103, 102, 294, 295), (44, 46, 238, 236), (0, 2, 194, 192), (62, 0, 192, 254), (148, 146, 329, 330), (89, 91, 283, 281), (166, 164, 338, 339), (117, 116, 308, 309), (11, 9, 201, 203), (184, 182, 347, 348), (77, 76, 268, 269), (29, 27, 219, 221), (47, 45, 237, 239), (3, 1, 193, 195), (103, 105, 297, 295), (385, 383, 543, 545), (435, 434, 594, 595), (510, 509, 698, 700), (367, 365, 525, 527), (475, 474, 634, 635), (501, 500, 680, 682), (447, 449, 609, 607), (492, 491, 662, 664), (421, 420, 580, 581), (483, 482, 644, 646), (400, 402, 562, 560), (461, 460, 620, 621), (382, 384, 544, 542), (433, 435, 595, 593), (411, 409, 569, 571), (364, 366, 526, 524), (473, 475, 635, 633), (393, 391, 551, 553), (447, 446, 606, 607), (375, 373, 533, 535), (419, 421, 581, 579), (505, 504, 688, 690), (357, 355, 515, 517), (459, 461, 621, 619), (496, 495, 670, 672), (433, 432, 592, 593), (487, 486, 652, 654), (408, 410, 570, 568), (473, 472, 632, 633), (390, 392, 552, 550), (445, 447, 607, 605), (372, 374, 534, 532), (419, 418, 578, 579), (401, 399, 559, 561), (459, 458, 618, 619), (354, 356, 516, 514), (383, 381, 541, 543), (431, 433, 593, 591), (509, 508, 696, 698), (365, 363, 523, 525), (471, 473, 633, 631), (500, 499, 678, 680), (445, 444, 604, 605), (491, 490, 660, 662), (416, 417, 577, 576), (482, 481, 642, 644), (398, 400, 560, 558), (457, 459, 619, 617), (380, 382, 542, 540), (431, 430, 590, 591), (362, 364, 524, 522), (409, 407, 567, 569), (471, 470, 630, 631), (443, 445, 605, 603), (391, 389, 549, 551), (373, 371, 531, 533), (417, 419, 579, 577), (504, 503, 686, 688), (457, 456, 616, 617), (495, 494, 668, 670), (429, 431, 591, 589), (486, 485, 650, 652), (406, 408, 568, 566), (469, 471, 631, 629), (388, 390, 550, 548), (443, 442, 602, 603), (287, 286, 446, 447), (233, 231, 391, 393), (313, 315, 475, 473), (251, 249, 409, 411), (204, 206, 366, 364), (273, 275, 435, 433), (222, 224, 384, 382), (301, 300, 460, 461), (240, 242, 402, 400), (323, 322, 482, 483), (261, 260, 420, 421), (332, 331, 491, 492), (287, 289, 449, 447), (341, 340, 500, 501), (315, 314, 474, 475), (207, 205, 365, 367), (350, 349, 509, 510), (275, 274, 434, 435), (225, 223, 383, 385), (301, 303, 463, 461), (243, 241, 401, 403), (196, 198, 358, 356), (214, 216, 376, 374), (261, 263, 423, 421), (289, 288, 448, 449), (232, 234, 394, 392), (315, 317, 477, 475), (250, 252, 412, 410), (328, 327, 487, 488), (275, 277, 437, 435), (337, 336, 496, 497), (303, 302, 462, 463), (199, 197, 357, 359), (346, 345, 505, 506), (263, 262, 422, 423), (217, 215, 375, 377), (289, 291, 451, 449), (235, 233, 393, 395), (317, 316, 476, 477), (253, 251, 411, 413), (206, 208, 368, 366), (224, 226, 386, 384), (277, 276, 436, 437), (303, 305, 465, 463), (242, 244, 404, 402), (324, 323, 483, 484), (263, 265, 425, 423), (333, 332, 492, 493), (291, 290, 450, 451), (342, 341, 501, 502), (317, 319, 479, 477), (209, 207, 367, 369), (351, 350, 510, 511), (277, 279, 439, 437), (227, 225, 385, 387), (305, 304, 464, 465), (245, 243, 403, 405), (198, 200, 360, 358), (265, 264, 424, 425), (216, 218, 378, 376), (291, 293, 453, 451), (234, 236, 396, 394), (319, 318, 478, 479), (252, 254, 414, 412), (329, 328, 488, 489), (279, 278, 438, 439), (338, 337, 497, 498), (305, 307, 467, 465), (201, 199, 359, 361), (347, 346, 506, 507), (265, 267, 427, 425), (219, 217, 377, 379), (293, 292, 452, 453), (237, 235, 395, 397), (319, 257, 417, 479), (255, 253, 413, 415), (208, 210, 370, 368), (279, 281, 441, 439), (226, 228, 388, 386), (307, 306, 466, 467), (244, 246, 406, 404), (325, 324, 484, 485), (267, 266, 426, 427), (334, 333, 493, 494), (293, 295, 455, 453), (343, 342, 502, 503), (321, 320, 480, 481), (211, 209, 369, 371), (320, 351, 511, 480), (281, 280, 440, 441), (229, 227, 387, 389), (307, 309, 469, 467), (247, 245, 405, 407), (200, 202, 362, 360), (512, 514, 515, 513), (514, 516, 517, 515), (516, 518, 519, 517), (518, 520, 521, 519), (520, 522, 523, 521), (522, 524, 525, 523), (524, 526, 527, 525), (526, 528, 529, 527), (528, 530, 531, 529), (530, 532, 533, 531), (532, 534, 535, 533), (534, 536, 537, 535), (536, 538, 539, 537), (538, 540, 541, 539), (540, 542, 543, 541), (542, 544, 545, 543), (544, 546, 547, 545), (546, 548, 549, 547), (548, 550, 551, 549), (550, 552, 553, 551), (552, 554, 555, 553), (554, 556, 557, 555), (556, 558, 559, 557), (558, 560, 561, 559), (560, 562, 563, 561), (562, 564, 565, 563), (564, 566, 567, 565), (566, 568, 569, 567), (568, 570, 571, 569), (570, 572, 573, 571), (574, 512, 513, 575), (572, 574, 575, 573), (579, 581, 583, 585, 587, 589, 591, 593, 595, 597, 599, 601, 603, 605, 607, 609, 611, 613, 615, 617, 619, 621, 623, 625, 627, 629, 631, 633, 635, 637, 639, 577), (640, 641, 643, 642), (642, 643, 645, 644), (644, 645, 647, 646), (646, 647, 649, 648), (648, 649, 651, 650), (650, 651, 653, 652), (652, 653, 655, 654), (654, 655, 657, 656), (656, 657, 659, 658), (658, 659, 661, 660), (660, 661, 663, 662), (662, 663, 665, 664), (664, 665, 667, 666), (666, 667, 669, 668), (668, 669, 671, 670), (670, 671, 673, 672), (672, 673, 675, 674), (674, 675, 677, 676), (676, 677, 679, 678), (678, 679, 681, 680), (680, 681, 683, 682), (682, 683, 685, 684), (684, 685, 687, 686), (686, 687, 689, 688), (688, 689, 691, 690), (690, 691, 693, 692), (692, 693, 695, 694), (694, 695, 697, 696), (696, 697, 699, 698), (698, 699, 701, 700), (643, 641, 703, 701, 699, 697, 695, 693, 691, 689, 687, 685, 683, 681, 679, 677, 675, 673, 671, 669, 667, 665, 663, 661, 659, 657, 655, 653, 651, 649, 647, 645), (702, 703, 641, 640), (700, 701, 703, 702), (461, 463, 623, 621), (403, 401, 561, 563), (356, 358, 518, 516), (421, 423, 583, 581), (374, 376, 536, 534), (449, 448, 608, 609), (392, 394, 554, 552), (475, 477, 637, 635), (410, 412, 572, 570), (488, 487, 654, 656), (435, 437, 597, 595), (497, 496, 672, 674), (463, 462, 622, 623), (359, 357, 517, 519), (506, 505, 690, 692), (423, 422, 582, 583), (377, 375, 535, 537), (449, 451, 611, 609), (395, 393, 553, 555), (477, 476, 636, 637), (413, 411, 571, 573), (366, 368, 528, 526), (437, 436, 596, 597), (384, 386, 546, 544), (463, 465, 625, 623), (402, 404, 564, 562), (484, 483, 646, 648), (423, 425, 585, 583), (493, 492, 664, 666), (451, 450, 610, 611), (502, 501, 682, 684), (477, 479, 639, 637), (369, 367, 527, 529), (511, 510, 700, 702), (437, 439, 599, 597), (387, 385, 545, 547), (465, 464, 624, 625), (405, 403, 563, 565), (358, 360, 520, 518), (425, 424, 584, 585), (376, 378, 538, 536), (451, 453, 613, 611), (394, 396, 556, 554), (479, 478, 638, 639), (412, 414, 574, 572), (489, 488, 656, 658), (439, 438, 598, 599), (498, 497, 674, 676), (465, 467, 627, 625), (361, 359, 519, 521), (507, 506, 692, 694), (425, 427, 587, 585), (379, 377, 537, 539), (453, 452, 612, 613), (397, 395, 555, 557), (479, 417, 577, 639), (415, 413, 573, 575), (368, 370, 530, 528), (439, 441, 601, 599), (386, 388, 548, 546), (467, 466, 626, 627), (404, 406, 566, 564), (485, 484, 648, 650), (427, 426, 586, 587), (494, 493, 666, 668), (453, 455, 615, 613), (503, 502, 684, 686), (481, 480, 640, 642), (371, 369, 529, 531), (480, 511, 702, 640), (441, 440, 600, 601), (389, 387, 547, 549), (467, 469, 629, 627), (407, 405, 565, 567), (360, 362, 522, 520), (427, 429, 589, 587), (378, 380, 540, 538), (455, 454, 614, 615), (396, 398, 558, 556), (352, 354, 514, 512), (414, 352, 512, 574), (490, 489, 658, 660), (441, 443, 603, 601), (499, 498, 676, 678), (469, 468, 628, 629), (363, 361, 521, 523), (508, 507, 694, 696), (381, 379, 539, 541), (429, 428, 588, 589), (455, 457, 617, 615), (399, 397, 557, 559), (355, 353, 513, 515), (353, 415, 575, 513), (370, 372, 532, 530)])
me_cylinder_001.polygons.foreach_set('use_smooth', [True] * 612)
me_cylinder_001.materials.append(mat_chambre)
me_cylinder_001.use_remesh_preserve_volume = False
me_cylinder_001.use_remesh_preserve_attributes = False
me_cylinder_001.use_mirror_vertex_groups = False
me_cylinder_001.update()

# ---- objects
ob_pistonv2 = bpy.data.objects.new('Pistonv2', me_cylinder_004)
ob_chambre = bpy.data.objects.new('Chambre', me_cylinder_001)
ob_lamp = bpy.data.objects.new('Lamp', light_lamp)
ob_camera = bpy.data.objects.new('Camera', cam_camera)

# ---- transforms, parenting, visibility, modifiers, constraints
ob_pistonv2.location = (0.0, 0.0, -3.1)
ob_pistonv2.rotation_euler = (1.571, 0.0, 0.0)
ob_pistonv2.scale = (4.301, 4.301, 4.301)
ob_pistonv2.lineart.crease_threshold = 0.0
_vg = ob_pistonv2.vertex_groups.new(name='Group')
ob_chambre.location = (0.0, 0.0, 0.1)
ob_chambre.lineart.crease_threshold = 0.0
ob_lamp.location = (4.076, 1.005, 5.904)
ob_lamp.rotation_euler = (0.6503, 0.05522, 1.866)
ob_lamp.lock_rotations_4d = False
ob_lamp.empty_display_type = 'ARROWS'
ob_lamp.color = (0.0, 0.0, 0.0, 0.0)
ob_lamp.lineart.crease_threshold = 0.0
ob_camera.location = (7.481, -6.508, 5.344)
ob_camera.rotation_euler = (1.109, 0.01082, 0.8149)
ob_camera.lock_rotations_4d = False
ob_camera.empty_display_type = 'ARROWS'
ob_camera.color = (0.0, 0.0, 0.0, 0.0)
ob_camera.display_type = 'WIRE'
ob_camera.lineart.crease_threshold = 0.0

# ---- collection membership
col_collection_1.objects.link(ob_pistonv2)
col_collection_1.objects.link(ob_chambre)
col_collection_1.objects.link(ob_lamp)
col_collection_1.objects.link(ob_camera)

# ---- scene / render settings (as saved in the file)
scene.camera = ob_camera
scene.frame_start = 0; scene.frame_end = 250; scene.frame_set(0)
scene.render.engine = 'BLENDER_EEVEE_NEXT'
scene.render.image_settings.compression = 90
scene.render.resolution_percentage = 50
scene.render.dither_intensity = 0.0
scene.cycles.use_denoising = False
scene.cycles.samples = 10
scene.cycles.sampling_pattern = 'TABULATED_SOBOL'
scene.cycles.light_sampling_threshold = 0.0
scene.cycles.use_adaptive_sampling = False
scene.cycles.use_light_tree = False
scene.cycles.blur_glossy = 0.0
scene.cycles.volume_bounces = 1
scene.cycles.pixel_filter_type = 'GAUSSIAN'
scene.cycles.sample_clamp_indirect = 0.0
scene.view_settings.view_transform = 'Standard'
bpy.context.view_layer.update()
